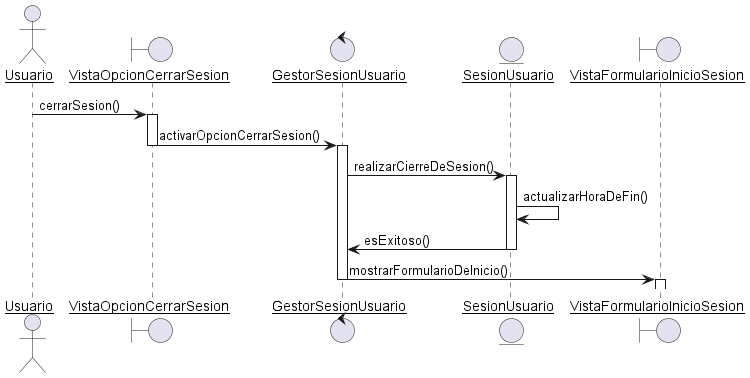

The diagram above was rendered by PlantUML. Its source (embedded in the PNG):
@startuml DiagramaDeSecuenciaCerrarSesion
skinparam sequenceParticipant underline

actor Usuario as user
boundary VistaOpcionCerrarSesion
control GestorSesionUsuario
entity SesionUsuario
boundary VistaFormularioInicioSesion


user -> VistaOpcionCerrarSesion : cerrarSesion()
activate VistaOpcionCerrarSesion
VistaOpcionCerrarSesion -> GestorSesionUsuario : activarOpcionCerrarSesion()
deactivate VistaOpcionCerrarSesion
activate GestorSesionUsuario
GestorSesionUsuario -> SesionUsuario : realizarCierreDeSesion()
activate SesionUsuario
SesionUsuario -> SesionUsuario : actualizarHoraDeFin()
SesionUsuario -> GestorSesionUsuario : esExitoso()
deactivate SesionUsuario
GestorSesionUsuario -> VistaFormularioInicioSesion : mostrarFormularioDeInicio()
deactivate GestorSesionUsuario
activate VistaFormularioInicioSesion
deactivate VistaFormularioInicioSesion

@enduml